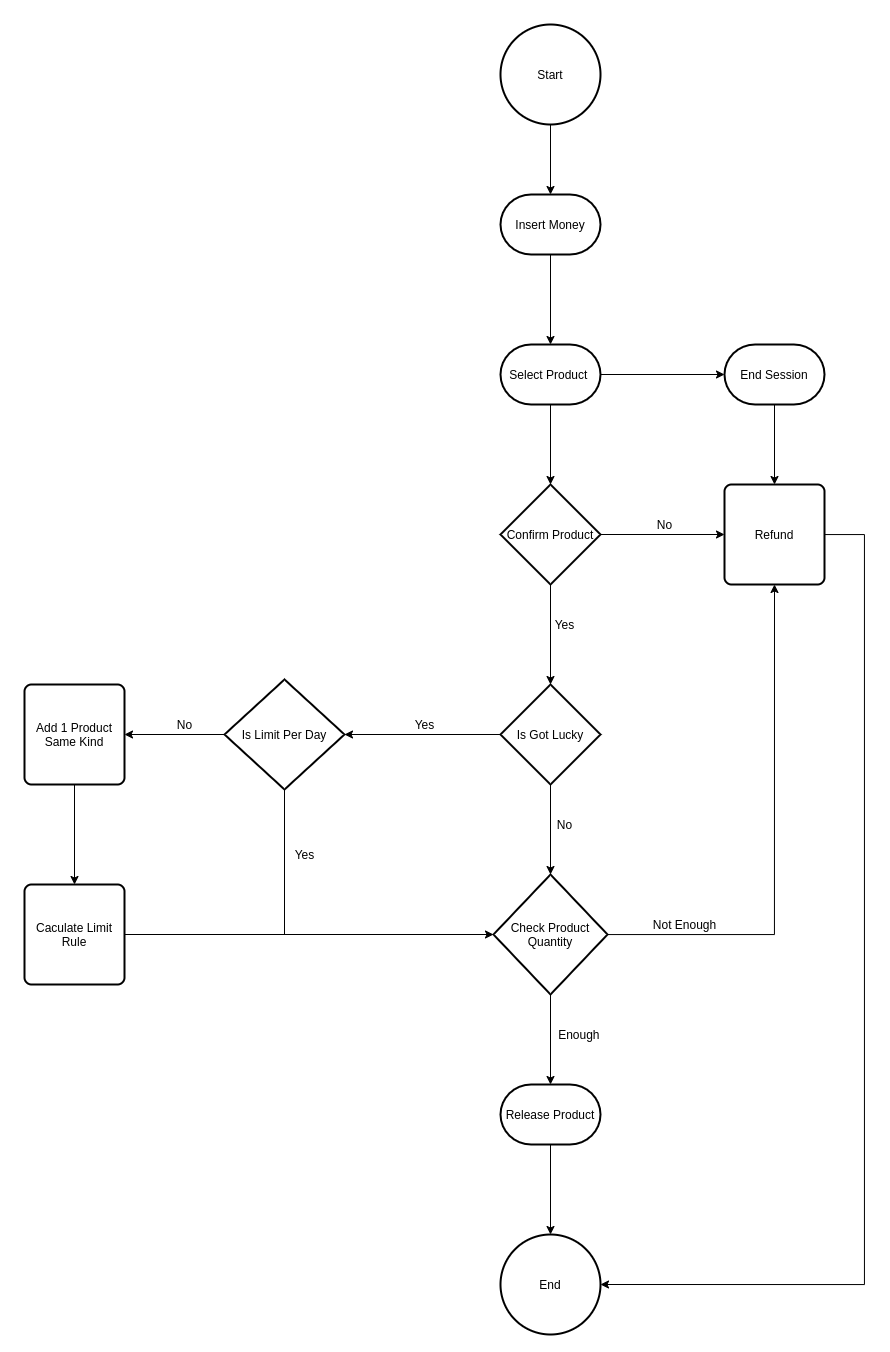

The diagram above was exported from draw.io. Its source (the exported page's mxGraphModel, read from the mxfile embedded in the PNG):
<mxGraphModel dx="2500" dy="1035" grid="1" gridSize="10" guides="1" tooltips="1" connect="1" arrows="1" fold="1" page="1" pageScale="1" pageWidth="827" pageHeight="1169" math="0" shadow="0">
  <root>
    <mxCell id="WIyWlLk6GJQsqaUBKTNV-0" />
    <mxCell id="WIyWlLk6GJQsqaUBKTNV-1" parent="WIyWlLk6GJQsqaUBKTNV-0" />
    <mxCell id="_MbFo8x7hoYVZq2U7cTQ-4" style="edgeStyle=orthogonalEdgeStyle;rounded=0;orthogonalLoop=1;jettySize=auto;html=1;entryX=0.5;entryY=0;entryDx=0;entryDy=0;entryPerimeter=0;exitX=0.5;exitY=1;exitDx=0;exitDy=0;exitPerimeter=0;" parent="WIyWlLk6GJQsqaUBKTNV-1" source="_MbFo8x7hoYVZq2U7cTQ-0" target="_MbFo8x7hoYVZq2U7cTQ-2" edge="1">
      <mxGeometry relative="1" as="geometry">
        <mxPoint x="-137" y="200" as="sourcePoint" />
        <mxPoint x="-137" y="250" as="targetPoint" />
      </mxGeometry>
    </mxCell>
    <mxCell id="_MbFo8x7hoYVZq2U7cTQ-0" value="Start" style="strokeWidth=2;html=1;shape=mxgraph.flowchart.start_2;whiteSpace=wrap;" parent="WIyWlLk6GJQsqaUBKTNV-1" vertex="1">
      <mxGeometry x="49" y="320" width="100" height="100" as="geometry" />
    </mxCell>
    <mxCell id="_MbFo8x7hoYVZq2U7cTQ-14" style="edgeStyle=orthogonalEdgeStyle;rounded=0;orthogonalLoop=1;jettySize=auto;html=1;entryX=0.5;entryY=0;entryDx=0;entryDy=0;entryPerimeter=0;" parent="WIyWlLk6GJQsqaUBKTNV-1" source="_MbFo8x7hoYVZq2U7cTQ-2" target="_MbFo8x7hoYVZq2U7cTQ-3" edge="1">
      <mxGeometry relative="1" as="geometry" />
    </mxCell>
    <mxCell id="_MbFo8x7hoYVZq2U7cTQ-2" value="Insert Money" style="strokeWidth=2;html=1;shape=mxgraph.flowchart.terminator;whiteSpace=wrap;" parent="WIyWlLk6GJQsqaUBKTNV-1" vertex="1">
      <mxGeometry x="49" y="490" width="100" height="60" as="geometry" />
    </mxCell>
    <mxCell id="_MbFo8x7hoYVZq2U7cTQ-8" style="edgeStyle=orthogonalEdgeStyle;rounded=0;orthogonalLoop=1;jettySize=auto;html=1;entryX=0.5;entryY=0;entryDx=0;entryDy=0;entryPerimeter=0;" parent="WIyWlLk6GJQsqaUBKTNV-1" source="_MbFo8x7hoYVZq2U7cTQ-3" target="_MbFo8x7hoYVZq2U7cTQ-16" edge="1">
      <mxGeometry relative="1" as="geometry">
        <mxPoint x="99" y="580" as="targetPoint" />
      </mxGeometry>
    </mxCell>
    <mxCell id="zDwVwREbati2fKIkJPCD-1" style="edgeStyle=orthogonalEdgeStyle;rounded=0;orthogonalLoop=1;jettySize=auto;html=1;" edge="1" parent="WIyWlLk6GJQsqaUBKTNV-1" source="_MbFo8x7hoYVZq2U7cTQ-3" target="zDwVwREbati2fKIkJPCD-0">
      <mxGeometry relative="1" as="geometry" />
    </mxCell>
    <mxCell id="_MbFo8x7hoYVZq2U7cTQ-3" value="Select Product&amp;nbsp;" style="strokeWidth=2;html=1;shape=mxgraph.flowchart.terminator;whiteSpace=wrap;" parent="WIyWlLk6GJQsqaUBKTNV-1" vertex="1">
      <mxGeometry x="49" y="640" width="100" height="60" as="geometry" />
    </mxCell>
    <mxCell id="_MbFo8x7hoYVZq2U7cTQ-57" style="edgeStyle=orthogonalEdgeStyle;rounded=0;orthogonalLoop=1;jettySize=auto;html=1;entryX=0;entryY=0.5;entryDx=0;entryDy=0;" parent="WIyWlLk6GJQsqaUBKTNV-1" source="_MbFo8x7hoYVZq2U7cTQ-16" target="_MbFo8x7hoYVZq2U7cTQ-56" edge="1">
      <mxGeometry relative="1" as="geometry" />
    </mxCell>
    <mxCell id="_MbFo8x7hoYVZq2U7cTQ-61" style="edgeStyle=orthogonalEdgeStyle;rounded=0;orthogonalLoop=1;jettySize=auto;html=1;entryX=0.5;entryY=0;entryDx=0;entryDy=0;entryPerimeter=0;" parent="WIyWlLk6GJQsqaUBKTNV-1" source="_MbFo8x7hoYVZq2U7cTQ-16" target="_MbFo8x7hoYVZq2U7cTQ-60" edge="1">
      <mxGeometry relative="1" as="geometry" />
    </mxCell>
    <mxCell id="_MbFo8x7hoYVZq2U7cTQ-16" value="Confirm Product" style="strokeWidth=2;html=1;shape=mxgraph.flowchart.decision;whiteSpace=wrap;" parent="WIyWlLk6GJQsqaUBKTNV-1" vertex="1">
      <mxGeometry x="49" y="780" width="100" height="100" as="geometry" />
    </mxCell>
    <mxCell id="bMCDMgkLfccrKnVsdbIF-5" style="edgeStyle=orthogonalEdgeStyle;rounded=0;orthogonalLoop=1;jettySize=auto;html=1;entryX=1;entryY=0.5;entryDx=0;entryDy=0;entryPerimeter=0;" parent="WIyWlLk6GJQsqaUBKTNV-1" source="_MbFo8x7hoYVZq2U7cTQ-56" target="bMCDMgkLfccrKnVsdbIF-3" edge="1">
      <mxGeometry relative="1" as="geometry">
        <Array as="points">
          <mxPoint x="413" y="830" />
          <mxPoint x="413" y="1580" />
        </Array>
      </mxGeometry>
    </mxCell>
    <mxCell id="_MbFo8x7hoYVZq2U7cTQ-56" value="Refund" style="rounded=1;whiteSpace=wrap;html=1;absoluteArcSize=1;arcSize=14;strokeWidth=2;" parent="WIyWlLk6GJQsqaUBKTNV-1" vertex="1">
      <mxGeometry x="273" y="780" width="100" height="100" as="geometry" />
    </mxCell>
    <mxCell id="_MbFo8x7hoYVZq2U7cTQ-59" value="No" style="text;html=1;align=center;verticalAlign=middle;resizable=0;points=[];autosize=1;" parent="WIyWlLk6GJQsqaUBKTNV-1" vertex="1">
      <mxGeometry x="198" y="810" width="30" height="20" as="geometry" />
    </mxCell>
    <mxCell id="_MbFo8x7hoYVZq2U7cTQ-63" style="edgeStyle=orthogonalEdgeStyle;rounded=0;orthogonalLoop=1;jettySize=auto;html=1;entryX=1;entryY=0.5;entryDx=0;entryDy=0;entryPerimeter=0;" parent="WIyWlLk6GJQsqaUBKTNV-1" source="_MbFo8x7hoYVZq2U7cTQ-60" target="_MbFo8x7hoYVZq2U7cTQ-65" edge="1">
      <mxGeometry relative="1" as="geometry">
        <mxPoint x="-107" y="1030" as="targetPoint" />
      </mxGeometry>
    </mxCell>
    <mxCell id="_MbFo8x7hoYVZq2U7cTQ-74" style="edgeStyle=orthogonalEdgeStyle;rounded=0;orthogonalLoop=1;jettySize=auto;html=1;entryX=0.5;entryY=0;entryDx=0;entryDy=0;entryPerimeter=0;endArrow=classic;endFill=1;" parent="WIyWlLk6GJQsqaUBKTNV-1" source="_MbFo8x7hoYVZq2U7cTQ-60" target="_MbFo8x7hoYVZq2U7cTQ-69" edge="1">
      <mxGeometry relative="1" as="geometry" />
    </mxCell>
    <mxCell id="_MbFo8x7hoYVZq2U7cTQ-60" value="Is Got Lucky" style="strokeWidth=2;html=1;shape=mxgraph.flowchart.decision;whiteSpace=wrap;" parent="WIyWlLk6GJQsqaUBKTNV-1" vertex="1">
      <mxGeometry x="49" y="980" width="100" height="100" as="geometry" />
    </mxCell>
    <mxCell id="_MbFo8x7hoYVZq2U7cTQ-64" value="Yes" style="text;html=1;align=center;verticalAlign=middle;resizable=0;points=[];autosize=1;" parent="WIyWlLk6GJQsqaUBKTNV-1" vertex="1">
      <mxGeometry x="-47" y="1010" width="40" height="20" as="geometry" />
    </mxCell>
    <mxCell id="_MbFo8x7hoYVZq2U7cTQ-67" style="edgeStyle=orthogonalEdgeStyle;rounded=0;orthogonalLoop=1;jettySize=auto;html=1;entryX=1;entryY=0.5;entryDx=0;entryDy=0;" parent="WIyWlLk6GJQsqaUBKTNV-1" source="_MbFo8x7hoYVZq2U7cTQ-65" target="_MbFo8x7hoYVZq2U7cTQ-66" edge="1">
      <mxGeometry relative="1" as="geometry" />
    </mxCell>
    <mxCell id="_MbFo8x7hoYVZq2U7cTQ-71" style="edgeStyle=orthogonalEdgeStyle;rounded=0;orthogonalLoop=1;jettySize=auto;html=1;endArrow=none;endFill=0;" parent="WIyWlLk6GJQsqaUBKTNV-1" source="_MbFo8x7hoYVZq2U7cTQ-65" edge="1">
      <mxGeometry relative="1" as="geometry">
        <mxPoint x="-167" y="1230" as="targetPoint" />
      </mxGeometry>
    </mxCell>
    <mxCell id="_MbFo8x7hoYVZq2U7cTQ-65" value="&lt;span&gt;Is Limit Per Day&lt;/span&gt;" style="strokeWidth=2;html=1;shape=mxgraph.flowchart.decision;whiteSpace=wrap;" parent="WIyWlLk6GJQsqaUBKTNV-1" vertex="1">
      <mxGeometry x="-227" y="975" width="120" height="110" as="geometry" />
    </mxCell>
    <mxCell id="bMCDMgkLfccrKnVsdbIF-9" style="edgeStyle=orthogonalEdgeStyle;rounded=0;orthogonalLoop=1;jettySize=auto;html=1;" parent="WIyWlLk6GJQsqaUBKTNV-1" source="_MbFo8x7hoYVZq2U7cTQ-66" target="bMCDMgkLfccrKnVsdbIF-8" edge="1">
      <mxGeometry relative="1" as="geometry" />
    </mxCell>
    <mxCell id="_MbFo8x7hoYVZq2U7cTQ-66" value="Add 1 Product S&lt;span&gt;ame Kind&lt;/span&gt;" style="rounded=1;whiteSpace=wrap;html=1;absoluteArcSize=1;arcSize=14;strokeWidth=2;" parent="WIyWlLk6GJQsqaUBKTNV-1" vertex="1">
      <mxGeometry x="-427" y="980" width="100" height="100" as="geometry" />
    </mxCell>
    <mxCell id="_MbFo8x7hoYVZq2U7cTQ-68" value="No" style="text;html=1;align=center;verticalAlign=middle;resizable=0;points=[];autosize=1;" parent="WIyWlLk6GJQsqaUBKTNV-1" vertex="1">
      <mxGeometry x="-282" y="1010" width="30" height="20" as="geometry" />
    </mxCell>
    <mxCell id="_MbFo8x7hoYVZq2U7cTQ-77" style="edgeStyle=orthogonalEdgeStyle;rounded=0;orthogonalLoop=1;jettySize=auto;html=1;endArrow=classic;endFill=1;" parent="WIyWlLk6GJQsqaUBKTNV-1" source="_MbFo8x7hoYVZq2U7cTQ-69" target="_MbFo8x7hoYVZq2U7cTQ-76" edge="1">
      <mxGeometry relative="1" as="geometry" />
    </mxCell>
    <mxCell id="bMCDMgkLfccrKnVsdbIF-1" style="edgeStyle=orthogonalEdgeStyle;rounded=0;orthogonalLoop=1;jettySize=auto;html=1;entryX=0.5;entryY=1;entryDx=0;entryDy=0;" parent="WIyWlLk6GJQsqaUBKTNV-1" source="_MbFo8x7hoYVZq2U7cTQ-69" target="_MbFo8x7hoYVZq2U7cTQ-56" edge="1">
      <mxGeometry relative="1" as="geometry">
        <mxPoint x="293" y="1230.0000000000002" as="targetPoint" />
      </mxGeometry>
    </mxCell>
    <mxCell id="_MbFo8x7hoYVZq2U7cTQ-69" value="Check Product Quantity" style="strokeWidth=2;html=1;shape=mxgraph.flowchart.decision;whiteSpace=wrap;" parent="WIyWlLk6GJQsqaUBKTNV-1" vertex="1">
      <mxGeometry x="42" y="1170" width="114" height="120" as="geometry" />
    </mxCell>
    <mxCell id="_MbFo8x7hoYVZq2U7cTQ-75" value="No" style="text;html=1;align=center;verticalAlign=middle;resizable=0;points=[];autosize=1;" parent="WIyWlLk6GJQsqaUBKTNV-1" vertex="1">
      <mxGeometry x="98" y="1110" width="30" height="20" as="geometry" />
    </mxCell>
    <mxCell id="bMCDMgkLfccrKnVsdbIF-4" style="edgeStyle=orthogonalEdgeStyle;rounded=0;orthogonalLoop=1;jettySize=auto;html=1;" parent="WIyWlLk6GJQsqaUBKTNV-1" source="_MbFo8x7hoYVZq2U7cTQ-76" target="bMCDMgkLfccrKnVsdbIF-3" edge="1">
      <mxGeometry relative="1" as="geometry" />
    </mxCell>
    <mxCell id="_MbFo8x7hoYVZq2U7cTQ-76" value="Release Product" style="strokeWidth=2;html=1;shape=mxgraph.flowchart.terminator;whiteSpace=wrap;" parent="WIyWlLk6GJQsqaUBKTNV-1" vertex="1">
      <mxGeometry x="49" y="1380" width="100" height="60" as="geometry" />
    </mxCell>
    <mxCell id="_MbFo8x7hoYVZq2U7cTQ-78" value="Enough&amp;nbsp;" style="text;html=1;align=center;verticalAlign=middle;resizable=0;points=[];autosize=1;" parent="WIyWlLk6GJQsqaUBKTNV-1" vertex="1">
      <mxGeometry x="99" y="1320" width="60" height="20" as="geometry" />
    </mxCell>
    <mxCell id="bMCDMgkLfccrKnVsdbIF-2" value="Not Enough" style="text;html=1;align=center;verticalAlign=middle;resizable=0;points=[];autosize=1;" parent="WIyWlLk6GJQsqaUBKTNV-1" vertex="1">
      <mxGeometry x="193" y="1210" width="80" height="20" as="geometry" />
    </mxCell>
    <mxCell id="bMCDMgkLfccrKnVsdbIF-3" value="End" style="strokeWidth=2;html=1;shape=mxgraph.flowchart.start_2;whiteSpace=wrap;" parent="WIyWlLk6GJQsqaUBKTNV-1" vertex="1">
      <mxGeometry x="49" y="1530" width="100" height="100" as="geometry" />
    </mxCell>
    <mxCell id="bMCDMgkLfccrKnVsdbIF-6" value="Yes" style="text;html=1;align=center;verticalAlign=middle;resizable=0;points=[];autosize=1;" parent="WIyWlLk6GJQsqaUBKTNV-1" vertex="1">
      <mxGeometry x="-167" y="1140" width="40" height="20" as="geometry" />
    </mxCell>
    <mxCell id="bMCDMgkLfccrKnVsdbIF-7" value="Yes" style="text;html=1;align=center;verticalAlign=middle;resizable=0;points=[];autosize=1;" parent="WIyWlLk6GJQsqaUBKTNV-1" vertex="1">
      <mxGeometry x="93" y="910" width="40" height="20" as="geometry" />
    </mxCell>
    <mxCell id="bMCDMgkLfccrKnVsdbIF-10" style="edgeStyle=orthogonalEdgeStyle;rounded=0;orthogonalLoop=1;jettySize=auto;html=1;exitX=1;exitY=0.5;exitDx=0;exitDy=0;entryX=0;entryY=0.5;entryDx=0;entryDy=0;entryPerimeter=0;" parent="WIyWlLk6GJQsqaUBKTNV-1" source="bMCDMgkLfccrKnVsdbIF-8" target="_MbFo8x7hoYVZq2U7cTQ-69" edge="1">
      <mxGeometry relative="1" as="geometry" />
    </mxCell>
    <mxCell id="bMCDMgkLfccrKnVsdbIF-8" value="Caculate Limit Rule" style="rounded=1;whiteSpace=wrap;html=1;absoluteArcSize=1;arcSize=14;strokeWidth=2;" parent="WIyWlLk6GJQsqaUBKTNV-1" vertex="1">
      <mxGeometry x="-427" y="1180" width="100" height="100" as="geometry" />
    </mxCell>
    <mxCell id="zDwVwREbati2fKIkJPCD-2" style="edgeStyle=orthogonalEdgeStyle;rounded=0;orthogonalLoop=1;jettySize=auto;html=1;" edge="1" parent="WIyWlLk6GJQsqaUBKTNV-1" source="zDwVwREbati2fKIkJPCD-0" target="_MbFo8x7hoYVZq2U7cTQ-56">
      <mxGeometry relative="1" as="geometry" />
    </mxCell>
    <mxCell id="zDwVwREbati2fKIkJPCD-0" value="End Session" style="strokeWidth=2;html=1;shape=mxgraph.flowchart.terminator;whiteSpace=wrap;" vertex="1" parent="WIyWlLk6GJQsqaUBKTNV-1">
      <mxGeometry x="273" y="640" width="100" height="60" as="geometry" />
    </mxCell>
  </root>
</mxGraphModel>